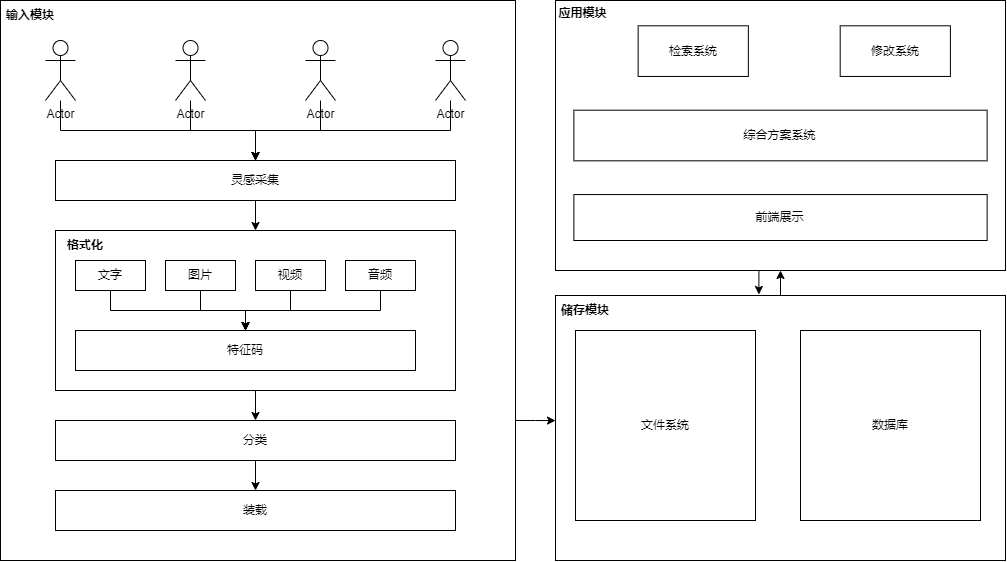

The diagram above was exported from draw.io. Its source (the exported page's mxGraphModel, read from the mxfile embedded in the PNG):
<mxGraphModel dx="1117" dy="1996" grid="1" gridSize="10" guides="1" tooltips="1" connect="1" arrows="1" fold="1" page="1" pageScale="1" pageWidth="827" pageHeight="1169" math="0" shadow="0">
  <root>
    <mxCell id="0" />
    <mxCell id="1" parent="0" />
    <mxCell id="dhcruoQMRMImCF48zFYy-49" style="edgeStyle=orthogonalEdgeStyle;rounded=0;orthogonalLoop=1;jettySize=auto;html=1;exitX=1;exitY=0.75;exitDx=0;exitDy=0;entryX=0;entryY=0.472;entryDx=0;entryDy=0;entryPerimeter=0;" edge="1" parent="1" source="dhcruoQMRMImCF48zFYy-28" target="dhcruoQMRMImCF48zFYy-32">
      <mxGeometry relative="1" as="geometry" />
    </mxCell>
    <mxCell id="dhcruoQMRMImCF48zFYy-28" value="" style="rounded=0;whiteSpace=wrap;html=1;" vertex="1" parent="1">
      <mxGeometry x="145" y="-10" width="515" height="560" as="geometry" />
    </mxCell>
    <mxCell id="dhcruoQMRMImCF48zFYy-12" value="" style="edgeStyle=orthogonalEdgeStyle;rounded=0;orthogonalLoop=1;jettySize=auto;html=1;" edge="1" parent="1" source="dhcruoQMRMImCF48zFYy-1" target="dhcruoQMRMImCF48zFYy-11">
      <mxGeometry relative="1" as="geometry" />
    </mxCell>
    <mxCell id="dhcruoQMRMImCF48zFYy-1" value="灵感采集" style="rounded=0;whiteSpace=wrap;html=1;" vertex="1" parent="1">
      <mxGeometry x="200" y="150" width="400" height="40" as="geometry" />
    </mxCell>
    <mxCell id="dhcruoQMRMImCF48zFYy-7" value="" style="edgeStyle=orthogonalEdgeStyle;rounded=0;orthogonalLoop=1;jettySize=auto;html=1;" edge="1" parent="1" source="dhcruoQMRMImCF48zFYy-3" target="dhcruoQMRMImCF48zFYy-1">
      <mxGeometry relative="1" as="geometry" />
    </mxCell>
    <mxCell id="dhcruoQMRMImCF48zFYy-3" value="Actor" style="shape=umlActor;verticalLabelPosition=bottom;verticalAlign=top;html=1;outlineConnect=0;" vertex="1" parent="1">
      <mxGeometry x="190" y="30" width="30" height="60" as="geometry" />
    </mxCell>
    <mxCell id="dhcruoQMRMImCF48zFYy-8" value="" style="edgeStyle=orthogonalEdgeStyle;rounded=0;orthogonalLoop=1;jettySize=auto;html=1;" edge="1" parent="1" source="dhcruoQMRMImCF48zFYy-4" target="dhcruoQMRMImCF48zFYy-1">
      <mxGeometry relative="1" as="geometry" />
    </mxCell>
    <mxCell id="dhcruoQMRMImCF48zFYy-4" value="Actor" style="shape=umlActor;verticalLabelPosition=bottom;verticalAlign=top;html=1;outlineConnect=0;" vertex="1" parent="1">
      <mxGeometry x="320" y="30" width="30" height="60" as="geometry" />
    </mxCell>
    <mxCell id="dhcruoQMRMImCF48zFYy-9" value="" style="edgeStyle=orthogonalEdgeStyle;rounded=0;orthogonalLoop=1;jettySize=auto;html=1;" edge="1" parent="1" source="dhcruoQMRMImCF48zFYy-5" target="dhcruoQMRMImCF48zFYy-1">
      <mxGeometry relative="1" as="geometry" />
    </mxCell>
    <mxCell id="dhcruoQMRMImCF48zFYy-5" value="Actor" style="shape=umlActor;verticalLabelPosition=bottom;verticalAlign=top;html=1;outlineConnect=0;" vertex="1" parent="1">
      <mxGeometry x="450" y="30" width="30" height="60" as="geometry" />
    </mxCell>
    <mxCell id="dhcruoQMRMImCF48zFYy-10" value="" style="edgeStyle=orthogonalEdgeStyle;rounded=0;orthogonalLoop=1;jettySize=auto;html=1;" edge="1" parent="1" source="dhcruoQMRMImCF48zFYy-6" target="dhcruoQMRMImCF48zFYy-1">
      <mxGeometry relative="1" as="geometry" />
    </mxCell>
    <mxCell id="dhcruoQMRMImCF48zFYy-6" value="Actor" style="shape=umlActor;verticalLabelPosition=bottom;verticalAlign=top;html=1;outlineConnect=0;" vertex="1" parent="1">
      <mxGeometry x="580" y="30" width="30" height="60" as="geometry" />
    </mxCell>
    <mxCell id="dhcruoQMRMImCF48zFYy-24" value="" style="edgeStyle=orthogonalEdgeStyle;rounded=0;orthogonalLoop=1;jettySize=auto;html=1;" edge="1" parent="1" source="dhcruoQMRMImCF48zFYy-11" target="dhcruoQMRMImCF48zFYy-23">
      <mxGeometry relative="1" as="geometry" />
    </mxCell>
    <mxCell id="dhcruoQMRMImCF48zFYy-11" value="" style="rounded=0;whiteSpace=wrap;html=1;" vertex="1" parent="1">
      <mxGeometry x="200" y="220" width="400" height="160" as="geometry" />
    </mxCell>
    <mxCell id="dhcruoQMRMImCF48zFYy-13" value="格式化" style="text;html=1;strokeColor=none;fillColor=none;align=center;verticalAlign=middle;whiteSpace=wrap;rounded=0;fontStyle=1" vertex="1" parent="1">
      <mxGeometry x="200" y="220" width="60" height="30" as="geometry" />
    </mxCell>
    <mxCell id="dhcruoQMRMImCF48zFYy-19" value="" style="edgeStyle=orthogonalEdgeStyle;rounded=0;orthogonalLoop=1;jettySize=auto;html=1;" edge="1" parent="1" source="dhcruoQMRMImCF48zFYy-14" target="dhcruoQMRMImCF48zFYy-18">
      <mxGeometry relative="1" as="geometry" />
    </mxCell>
    <mxCell id="dhcruoQMRMImCF48zFYy-14" value="文字" style="rounded=0;whiteSpace=wrap;html=1;" vertex="1" parent="1">
      <mxGeometry x="220" y="250" width="70" height="30" as="geometry" />
    </mxCell>
    <mxCell id="dhcruoQMRMImCF48zFYy-20" value="" style="edgeStyle=orthogonalEdgeStyle;rounded=0;orthogonalLoop=1;jettySize=auto;html=1;" edge="1" parent="1" source="dhcruoQMRMImCF48zFYy-15" target="dhcruoQMRMImCF48zFYy-18">
      <mxGeometry relative="1" as="geometry" />
    </mxCell>
    <mxCell id="dhcruoQMRMImCF48zFYy-15" value="图片" style="rounded=0;whiteSpace=wrap;html=1;" vertex="1" parent="1">
      <mxGeometry x="310" y="250" width="70" height="30" as="geometry" />
    </mxCell>
    <mxCell id="dhcruoQMRMImCF48zFYy-21" value="" style="edgeStyle=orthogonalEdgeStyle;rounded=0;orthogonalLoop=1;jettySize=auto;html=1;" edge="1" parent="1" source="dhcruoQMRMImCF48zFYy-16" target="dhcruoQMRMImCF48zFYy-18">
      <mxGeometry relative="1" as="geometry" />
    </mxCell>
    <mxCell id="dhcruoQMRMImCF48zFYy-16" value="视频" style="rounded=0;whiteSpace=wrap;html=1;" vertex="1" parent="1">
      <mxGeometry x="400" y="250" width="70" height="30" as="geometry" />
    </mxCell>
    <mxCell id="dhcruoQMRMImCF48zFYy-22" value="" style="edgeStyle=orthogonalEdgeStyle;rounded=0;orthogonalLoop=1;jettySize=auto;html=1;" edge="1" parent="1" source="dhcruoQMRMImCF48zFYy-17" target="dhcruoQMRMImCF48zFYy-18">
      <mxGeometry relative="1" as="geometry" />
    </mxCell>
    <mxCell id="dhcruoQMRMImCF48zFYy-17" value="音频" style="rounded=0;whiteSpace=wrap;html=1;" vertex="1" parent="1">
      <mxGeometry x="490" y="250" width="70" height="30" as="geometry" />
    </mxCell>
    <mxCell id="dhcruoQMRMImCF48zFYy-18" value="特征码" style="rounded=0;whiteSpace=wrap;html=1;" vertex="1" parent="1">
      <mxGeometry x="220" y="320" width="340" height="40" as="geometry" />
    </mxCell>
    <mxCell id="dhcruoQMRMImCF48zFYy-26" value="" style="edgeStyle=orthogonalEdgeStyle;rounded=0;orthogonalLoop=1;jettySize=auto;html=1;" edge="1" parent="1" source="dhcruoQMRMImCF48zFYy-23" target="dhcruoQMRMImCF48zFYy-25">
      <mxGeometry relative="1" as="geometry" />
    </mxCell>
    <mxCell id="dhcruoQMRMImCF48zFYy-23" value="分类" style="rounded=0;whiteSpace=wrap;html=1;" vertex="1" parent="1">
      <mxGeometry x="200" y="410" width="400" height="40" as="geometry" />
    </mxCell>
    <mxCell id="dhcruoQMRMImCF48zFYy-25" value="装载" style="rounded=0;whiteSpace=wrap;html=1;" vertex="1" parent="1">
      <mxGeometry x="200" y="480" width="400" height="40" as="geometry" />
    </mxCell>
    <mxCell id="dhcruoQMRMImCF48zFYy-29" value="输入模块" style="text;html=1;strokeColor=none;fillColor=none;align=center;verticalAlign=middle;whiteSpace=wrap;rounded=0;fontStyle=1" vertex="1" parent="1">
      <mxGeometry x="145" y="-10" width="60" height="30" as="geometry" />
    </mxCell>
    <mxCell id="dhcruoQMRMImCF48zFYy-34" value="" style="group" vertex="1" connectable="0" parent="1">
      <mxGeometry x="700" y="285" width="450" height="265" as="geometry" />
    </mxCell>
    <mxCell id="dhcruoQMRMImCF48zFYy-32" value="" style="rounded=0;whiteSpace=wrap;html=1;" vertex="1" parent="dhcruoQMRMImCF48zFYy-34">
      <mxGeometry width="450" height="265" as="geometry" />
    </mxCell>
    <mxCell id="dhcruoQMRMImCF48zFYy-30" value="文件系统" style="rounded=0;whiteSpace=wrap;html=1;" vertex="1" parent="dhcruoQMRMImCF48zFYy-34">
      <mxGeometry x="20" y="35" width="180" height="190" as="geometry" />
    </mxCell>
    <mxCell id="dhcruoQMRMImCF48zFYy-31" value="数据库" style="rounded=0;whiteSpace=wrap;html=1;" vertex="1" parent="dhcruoQMRMImCF48zFYy-34">
      <mxGeometry x="245" y="35" width="180" height="190" as="geometry" />
    </mxCell>
    <mxCell id="dhcruoQMRMImCF48zFYy-33" value="储存模块" style="text;html=1;strokeColor=none;fillColor=none;align=center;verticalAlign=middle;whiteSpace=wrap;rounded=0;fontStyle=1" vertex="1" parent="dhcruoQMRMImCF48zFYy-34">
      <mxGeometry width="60" height="30" as="geometry" />
    </mxCell>
    <mxCell id="dhcruoQMRMImCF48zFYy-41" value="" style="group" vertex="1" connectable="0" parent="1">
      <mxGeometry x="700" y="-10" width="450" height="270" as="geometry" />
    </mxCell>
    <mxCell id="dhcruoQMRMImCF48zFYy-40" value="" style="rounded=0;whiteSpace=wrap;html=1;" vertex="1" parent="dhcruoQMRMImCF48zFYy-41">
      <mxGeometry width="450" height="270" as="geometry" />
    </mxCell>
    <mxCell id="dhcruoQMRMImCF48zFYy-37" value="修改系统" style="rounded=0;whiteSpace=wrap;html=1;" vertex="1" parent="dhcruoQMRMImCF48zFYy-41">
      <mxGeometry x="284.6938775510204" y="25.312500000000004" width="110.20408163265306" height="50.62500000000001" as="geometry" />
    </mxCell>
    <mxCell id="dhcruoQMRMImCF48zFYy-38" value="综合方案系统" style="rounded=0;whiteSpace=wrap;html=1;" vertex="1" parent="dhcruoQMRMImCF48zFYy-41">
      <mxGeometry x="18.367346938775512" y="109.68750000000001" width="413.265306122449" height="50.62500000000001" as="geometry" />
    </mxCell>
    <mxCell id="dhcruoQMRMImCF48zFYy-39" value="前端展示" style="rounded=0;whiteSpace=wrap;html=1;" vertex="1" parent="dhcruoQMRMImCF48zFYy-41">
      <mxGeometry x="18.37" y="194.06" width="413.27" height="45.94" as="geometry" />
    </mxCell>
    <mxCell id="dhcruoQMRMImCF48zFYy-46" value="" style="group" vertex="1" connectable="0" parent="dhcruoQMRMImCF48zFYy-41">
      <mxGeometry width="192.85714285714286" height="75.9375" as="geometry" />
    </mxCell>
    <mxCell id="dhcruoQMRMImCF48zFYy-36" value="检索系统" style="rounded=0;whiteSpace=wrap;html=1;" vertex="1" parent="dhcruoQMRMImCF48zFYy-46">
      <mxGeometry x="82.6530612244898" y="25.312500000000004" width="110.20408163265306" height="50.62500000000001" as="geometry" />
    </mxCell>
    <mxCell id="dhcruoQMRMImCF48zFYy-44" value="应用模块" style="text;html=1;strokeColor=none;fillColor=none;align=center;verticalAlign=middle;whiteSpace=wrap;rounded=0;fontStyle=1" vertex="1" parent="dhcruoQMRMImCF48zFYy-46">
      <mxGeometry width="55.10204081632653" height="25.312500000000004" as="geometry" />
    </mxCell>
    <mxCell id="dhcruoQMRMImCF48zFYy-50" value="" style="edgeStyle=orthogonalEdgeStyle;rounded=0;orthogonalLoop=1;jettySize=auto;html=1;entryX=0.5;entryY=1;entryDx=0;entryDy=0;exitX=0.5;exitY=0;exitDx=0;exitDy=0;" edge="1" parent="1" source="dhcruoQMRMImCF48zFYy-32" target="dhcruoQMRMImCF48zFYy-40">
      <mxGeometry relative="1" as="geometry">
        <mxPoint x="960" y="280" as="sourcePoint" />
        <mxPoint x="925" y="265" as="targetPoint" />
      </mxGeometry>
    </mxCell>
    <mxCell id="dhcruoQMRMImCF48zFYy-51" value="" style="endArrow=classic;html=1;rounded=0;entryX=0.452;entryY=-0.004;entryDx=0;entryDy=0;entryPerimeter=0;exitX=0.452;exitY=1.001;exitDx=0;exitDy=0;exitPerimeter=0;" edge="1" parent="1" source="dhcruoQMRMImCF48zFYy-40" target="dhcruoQMRMImCF48zFYy-32">
      <mxGeometry width="50" height="50" relative="1" as="geometry">
        <mxPoint x="850" y="340" as="sourcePoint" />
        <mxPoint x="900" y="290" as="targetPoint" />
      </mxGeometry>
    </mxCell>
  </root>
</mxGraphModel>